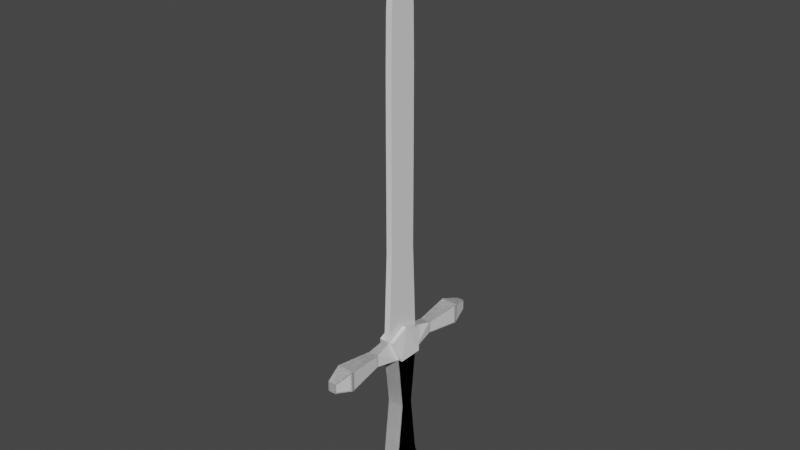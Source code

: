 # Source: Sword.blend  (saved by Blender 2.91.10; exported with 4.5.12 LTS)
import bpy
from mathutils import Matrix  # noqa: F401  (used for matrix-valued properties, if any)

bpy.ops.wm.read_factory_settings(use_empty=True)
scene = bpy.context.scene
scene.name = 'Scene'

# ---- collections
col_collection = bpy.data.collections.new('Collection'); scene.collection.children.link(col_collection)

# ---- materials (node trees are filled in below, after node groups)
mat_material = bpy.data.materials.new('Material')
mat_material.alpha_threshold = 0.0
mat_material.use_transparent_shadow = False
mat_material.line_color = (0.0, 0.0, 0.0, 1.0)

# ---- material node trees
mat_material.use_nodes = True; mat_material.node_tree.nodes.clear()
_N = mat_material.node_tree.nodes; _L = mat_material.node_tree.links
n0 = _N.new('ShaderNodeOutputMaterial'); n0.name = 'Material Output'; n0.location = (300, 300)
n1 = _N.new('ShaderNodeBsdfPrincipled'); n1.name = 'Principled BSDF'; n1.location = (10, 300)
n1.distribution = 'GGX'
n1.subsurface_method = 'BURLEY'
n1.inputs[2].default_value = 0.4
n1.inputs[3].default_value = 1.45
n1.inputs[27].default_value = (0.0, 0.0, 0.0, 1.0)
n1.inputs[28].default_value = 1.0
_L.new(n1.outputs[0], n0.inputs[0])
n0.is_active_output = True

# ---- world
world_world = bpy.data.worlds.new('World'); scene.world = world_world
world_world.use_nodes = True; world_world.node_tree.nodes.clear()
_N = world_world.node_tree.nodes; _L = world_world.node_tree.links
n0 = _N.new('ShaderNodeOutputWorld'); n0.name = 'World Output'; n0.location = (300, 300)
n1 = _N.new('ShaderNodeBackground'); n1.name = 'Background'; n1.location = (10, 300)
n1.inputs[0].default_value = (0.05088, 0.05088, 0.05088, 1.0)
_L.new(n1.outputs[0], n0.inputs[0])
n0.is_active_output = True
world_world.color = (0.05088, 0.05088, 0.05088)
world_world.use_sun_shadow = False
world_world.sun_shadow_jitter_overblur = 0.0

# ---- meshes
me_cube = bpy.data.meshes.new('Cube')
me_cube.from_pydata([(0.05478, 0.1177, -0.8874), (-0.05478, 0.0, 0.0), (0.05478, 0.0, 0.0), (-0.05478, 0.1177, -0.8874), (-0.05478, 0.08015, 0.0), (0.05478, 0.08015, 0.0), (-0.05478, 0.0, -1.0), (0.05478, 0.0, -1.0), (0.05478, 0.08155, -0.7233), (-0.05478, 0.08155, -0.7233), (0.05478, 0.0, -0.8151), (-0.05478, 0.0, -0.8151), (0.05478, 0.04122, -0.3617), (-0.05478, 0.04122, -0.3617), (0.05478, 0.0, -0.4076), (-0.05478, 0.0, -0.4076), (-0.02219, 0.0, 0.192), (0.02219, 0.0, 0.192), (-0.02219, 0.1252, 0.1331), (0.02219, 0.1252, 0.1331), (-0.05478, 0.4862, -0.005246), (0.05478, 0.4862, -0.005246), (-0.05478, 0.4875, 0.1278), (0.05478, 0.4875, 0.1278), (-0.0324, 0.2405, 0.02611), (0.0324, 0.2405, 0.02611), (0.0324, 0.2412, 0.1048), (-0.0324, 0.2412, 0.1048), (-0.02602, 0.6032, 0.02861), (0.02602, 0.6032, 0.02861), (-0.02602, 0.6038, 0.09183), (0.02602, 0.6038, 0.09183), (0.08217, 0.08015, 0.0), (0.08217, 0.0, 0.0), (0.04959, 0.0, 0.192), (0.04959, 0.1252, 0.1331)], [(16, 17)], [(15, 1, 4, 13), (13, 4, 5, 12), (3, 0, 7, 6), (12, 5, 2, 14), (0, 8, 10, 7), (3, 9, 8, 0), (6, 11, 9, 3), (8, 12, 14, 10), (9, 13, 12, 8), (11, 15, 13, 9), (1, 16, 18, 4), (25, 24, 20, 21), (2, 5, 32, 33), (22, 23, 31, 30), (26, 25, 21, 23), (24, 27, 22, 20), (27, 26, 23, 22), (18, 19, 26, 27), (4, 18, 27, 24), (19, 5, 25, 26), (5, 4, 24, 25), (28, 30, 31, 29), (20, 22, 30, 28), (23, 21, 29, 31), (21, 20, 28, 29), (32, 35, 34, 33), (5, 19, 35, 32), (19, 17, 34, 35), (17, 2, 33, 34)])
_uv = me_cube.uv_layers.new(name='UVMap')
_uv.uv.foreach_set('vector', [0.4491, 0.125, 0.5, 0.125, 0.5, 0.25, 0.4491, 0.25, 0.4491, 0.25, 0.5, 0.25, 0.5, 0.5, 0.4491, 0.5, 0.125, 0.5, 0.375, 0.5, 0.375, 0.625, 0.125, 0.625, 0.4491, 0.5, 0.5, 0.5, 0.5, 0.625, 0.4491, 0.625, 0.375, 0.5, 0.3981, 0.5, 0.3981, 0.625, 0.375, 0.625, 0.375, 0.25, 0.3981, 0.25, 0.3981, 0.5, 0.375, 0.5, 0.375, 0.125, 0.3981, 0.125, 0.3981, 0.25, 0.375, 0.25, 0.3981, 0.5, 0.4491, 0.5, 0.4491, 0.625, 0.3981, 0.625, 0.3981, 0.25, 0.4491, 0.25, 0.4491, 0.5, 0.3981, 0.5, 0.3981, 0.125, 0.4491, 0.125, 0.4491, 0.25, 0.3981, 0.25, 0.5, 0.125, 0.5087, 0.125, 0.5087, 0.25, 0.5, 0.25, 0.5, 0.5, 0.5, 0.25, 0.5, 0.25, 0.5, 0.5, 0.5, 0.625, 0.5, 0.5, 0.5, 0.5, 0.5, 0.625, 0.5087, 0.25, 0.5087, 0.5, 0.5087, 0.5, 0.5087, 0.25, 0.5087, 0.5, 0.5, 0.5, 0.5, 0.5, 0.5087, 0.5, 0.5, 0.25, 0.5087, 0.25, 0.5087, 0.25, 0.5, 0.25, 0.5087, 0.25, 0.5087, 0.5, 0.5087, 0.5, 0.5087, 0.25, 0.5087, 0.25, 0.5087, 0.5, 0.5087, 0.5, 0.5087, 0.25, 0.5, 0.25, 0.5087, 0.25, 0.5087, 0.25, 0.5, 0.25, 0.5087, 0.5, 0.5, 0.5, 0.5, 0.5, 0.5087, 0.5, 0.5, 0.5, 0.5, 0.25, 0.5, 0.25, 0.5, 0.5, 0.5, 0.25, 0.5087, 0.25, 0.5087, 0.5, 0.5, 0.5, 0.5, 0.25, 0.5087, 0.25, 0.5087, 0.25, 0.5, 0.25, 0.5087, 0.5, 0.5, 0.5, 0.5, 0.5, 0.5087, 0.5, 0.5, 0.5, 0.5, 0.25, 0.5, 0.25, 0.5, 0.5, 0.5, 0.5, 0.5087, 0.5, 0.5087, 0.625, 0.5, 0.625, 0.5, 0.5, 0.5087, 0.5, 0.5087, 0.5, 0.5, 0.5, 0.5087, 0.5, 0.5087, 0.625, 0.5087, 0.625, 0.5087, 0.5, 0.0, 0.0, 0.0, 0.0, 0.0, 0.0, 0.0, 0.0])
me_cube.materials.append(mat_material)
me_cube.use_remesh_preserve_volume = False
me_cube.use_remesh_preserve_attributes = False
me_cube.use_mirror_vertex_groups = False
me_cube.update()
me_cube_001 = bpy.data.meshes.new('Cube.001')
me_cube_001.from_pydata([(0.0, 0.0, -1.0), (0.0, 0.0, 1.631), (0.01969, 0.0, 1.631), (0.01969, 0.0, -1.0), (0.01969, 0.1216, -0.9982), (0.01969, 0.05806, 1.438), (0.0, 0.1216, -0.9982), (0.0, 0.05806, 1.438), (0.01969, 0.0, 0.2475), (0.0, 0.0, 0.2475), (0.01969, 0.09531, 0.3148), (0.0, 0.09531, 0.3148), (0.01969, 0.0, -0.3522), (0.0, 0.0, -0.3522), (0.01969, 0.09531, -0.3902), (0.0, 0.09531, -0.3902), (0.01969, 0.0, 0.7876), (0.0, 0.0, 0.7876), (0.01969, 0.0939, 0.7137), (0.0, 0.0939, 0.7137), (0.01969, 0.0, 1.418), (0.0, 0.0, 1.418), (0.01969, 0.08822, 1.041), (0.0, 0.08822, 1.041)], [], [(23, 7, 5, 22), (22, 5, 2, 20), (6, 4, 3, 0), (5, 7, 1, 2), (13, 15, 6, 0), (17, 19, 11, 9), (14, 10, 8, 12), (15, 11, 10, 14), (6, 15, 14, 4), (4, 14, 12, 3), (9, 11, 15, 13), (21, 23, 19, 17), (10, 18, 16, 8), (11, 19, 18, 10), (1, 7, 23, 21), (18, 22, 20, 16), (19, 23, 22, 18)])
_uv = me_cube_001.uv_layers.new(name='UVMap')
_uv.uv.foreach_set('vector', [0.5861, 0.375, 0.625, 0.375, 0.625, 0.5, 0.5861, 0.5, 0.5861, 0.5, 0.625, 0.5, 0.625, 0.625, 0.5861, 0.625, 0.25, 0.5, 0.375, 0.5, 0.375, 0.625, 0.25, 0.625, 0.625, 0.5, 0.75, 0.5, 0.75, 0.625, 0.625, 0.625, 0.0, 0.0, 0.0, 0.0, 0.0, 0.0, 0.0, 0.0, 0.0, 0.0, 0.0, 0.0, 0.0, 0.0, 0.0, 0.0, 0.4254, 0.5, 0.4839, 0.5, 0.4839, 0.625, 0.4254, 0.625, 0.4254, 0.375, 0.4839, 0.375, 0.4839, 0.5, 0.4254, 0.5, 0.375, 0.375, 0.4254, 0.375, 0.4254, 0.5, 0.375, 0.5, 0.375, 0.5, 0.4254, 0.5, 0.4254, 0.625, 0.375, 0.625, 0.0, 0.0, 0.0, 0.0, 0.0, 0.0, 0.0, 0.0, 0.0, 0.0, 0.0, 0.0, 0.0, 0.0, 0.0, 0.0, 0.4839, 0.5, 0.5311, 0.5, 0.5311, 0.625, 0.4839, 0.625, 0.4839, 0.375, 0.5311, 0.375, 0.5311, 0.5, 0.4839, 0.5, 0.0, 0.0, 0.0, 0.0, 0.0, 0.0, 0.0, 0.0, 0.5311, 0.5, 0.5861, 0.5, 0.5861, 0.625, 0.5311, 0.625, 0.5311, 0.375, 0.5861, 0.375, 0.5861, 0.5, 0.5311, 0.5])
me_cube_001.use_remesh_fix_poles = True
me_cube_001.use_remesh_preserve_attributes = False
me_cube_001.use_mirror_vertex_groups = False
me_cube_001.update()

# ---- objects
ob_handle = bpy.data.objects.new('Handle', me_cube)
ob_blade = bpy.data.objects.new('Blade', me_cube_001)

# ---- transforms, parenting, visibility, modifiers, constraints
ob_handle.location = (0.0, 0.0, 0.0)
ob_handle.lock_rotations_4d = False
ob_handle.empty_display_type = 'ARROWS'
ob_handle.lineart.crease_threshold = 0.0
_m = ob_handle.modifiers.new('Mirror', 'MIRROR')
_m.use_axis = (True, True, False)
ob_blade.location = (-0.004515, 0.005141, 1.091)
ob_blade.lineart.crease_threshold = 0.0
_m = ob_blade.modifiers.new('Mirror', 'MIRROR')
_m.use_axis = (True, True, False)

# ---- collection membership
col_collection.objects.link(ob_handle)
col_collection.objects.link(ob_blade)

# ---- scene / render settings (as saved in the file)
scene.frame_start = 1; scene.frame_end = 250; scene.frame_set(1)
scene.render.engine = 'BLENDER_EEVEE_NEXT'
scene.cycles.use_denoising = False
scene.cycles.samples = 128
scene.cycles.sampling_pattern = 'TABULATED_SOBOL'
scene.cycles.use_adaptive_sampling = False
scene.cycles.use_light_tree = False
scene.view_settings.view_transform = 'Filmic'
bpy.context.view_layer.update()

# ---- added for rendering (the .blend has no active camera and no usable light): camera, sun
cam_auto = bpy.data.cameras.new('AutoCamera')
cam_auto.lens = 50.0
cam_auto.sensor_width = 36.0
cam_auto.clip_end = 1000.0
ob_auto_camera = bpy.data.objects.new('AutoCamera', cam_auto)
scene.collection.objects.link(ob_auto_camera)
ob_auto_camera.location = (3.62361, -4.34833, 3.75989)
ob_auto_camera.rotation_euler = (1.09748, -7.21219e-08, 0.694738)
scene.camera = ob_auto_camera
light_auto_sun = bpy.data.lights.new('AutoSun', 'SUN')
light_auto_sun.energy = 3.0
light_auto_sun.angle = 0.0523599
ob_auto_sun = bpy.data.objects.new('AutoSun', light_auto_sun)
scene.collection.objects.link(ob_auto_sun)
ob_auto_sun.rotation_euler = (0.872665, 0.174533, 0.523599)
bpy.context.view_layer.update()
